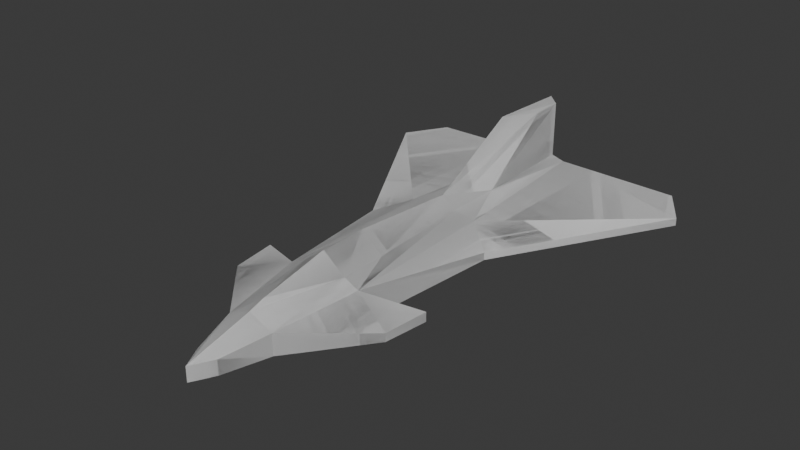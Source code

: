 # Source: fighter.blend  (saved by Blender 4.3.34; exported with 4.5.12 LTS)
import bpy
from mathutils import Matrix  # noqa: F401  (used for matrix-valued properties, if any)

bpy.ops.wm.read_factory_settings(use_empty=True)
scene = bpy.context.scene
scene.name = 'Scene'

# ---- collections
col_collection = bpy.data.collections.new('Collection'); scene.collection.children.link(col_collection)

# ---- materials (node trees are filled in below, after node groups)
mat_material = bpy.data.materials.new('Material')
mat_material.alpha_threshold = 0.0
mat_material.roughness = 0.5
mat_material.line_color = (0.0, 0.0, 0.0, 1.0)
mat_material_002 = bpy.data.materials.new('Material.002')
mat_material_002.alpha_threshold = 0.0
mat_material_002.roughness = 0.5
mat_material_002.line_color = (0.0, 0.0, 0.0, 1.0)

# ---- material node trees
mat_material.use_nodes = True; mat_material.node_tree.nodes.clear()
_N = mat_material.node_tree.nodes; _L = mat_material.node_tree.links
n0 = _N.new('ShaderNodeOutputMaterial'); n0.name = 'Material Output'; n0.location = (300, 300)
n1 = _N.new('ShaderNodeBsdfPrincipled'); n1.name = 'Principled BSDF'; n1.location = (10, 300)
n1.inputs[3].default_value = 1.45
_L.new(n1.outputs[0], n0.inputs[0])
n0.is_active_output = True
mat_material_002.use_nodes = True; mat_material_002.node_tree.nodes.clear()
_N = mat_material_002.node_tree.nodes; _L = mat_material_002.node_tree.links
n0 = _N.new('ShaderNodeOutputMaterial'); n0.name = 'Material Output'; n0.location = (300, 300)
n1 = _N.new('ShaderNodeBsdfPrincipled'); n1.name = 'Principled BSDF'; n1.location = (10, 300)
n1.inputs[3].default_value = 1.45
_L.new(n1.outputs[0], n0.inputs[0])
n0.is_active_output = True

# ---- world
world_world = bpy.data.worlds.new('World'); scene.world = world_world
world_world.use_nodes = True; world_world.node_tree.nodes.clear()
_N = world_world.node_tree.nodes; _L = world_world.node_tree.links
n0 = _N.new('ShaderNodeOutputWorld'); n0.name = 'World Output'; n0.location = (300, 300)
n1 = _N.new('ShaderNodeBackground'); n1.name = 'Background'; n1.location = (10, 300)
n1.inputs[0].default_value = (0.05088, 0.05088, 0.05088, 1.0)
_L.new(n1.outputs[0], n0.inputs[0])
n0.is_active_output = True
world_world.color = (0.05088, 0.05088, 0.05088)
world_world.sun_shadow_jitter_overblur = 0.0

# ---- meshes
me_cube = bpy.data.meshes.new('Cube')
me_cube.from_pydata([(0.2779, 3.0, 0.15), (0.2779, 3.0, -0.15), (0.3379, -3.0, 0.15), (0.3379, -3.0, -0.15), (0.0, 3.0, -0.3), (0.0, -3.0, 0.3), (0.0, -3.0, -0.3), (0.0, 3.0, 0.2), (0.5379, -1.8, 0.225), (0.5379, -1.8, -0.225), (0.0, -1.8, -0.45), (0.0, -1.8, 0.5727), (0.5079, 0.48, -0.225), (0.5079, 0.48, 0.225), (0.0, 0.48, -0.45), (0.0, 0.48, 0.45), (1.973, 3.135, 0.06), (1.973, 3.135, -0.06), (0.9326, 0.135, 0.054), (0.9326, 0.135, -0.054), (2.343, 2.555, -0.054), (2.343, 2.555, 0.054), (0.16, -3.644, 0.06575), (0.16, -3.644, -0.1442), (-8.715e-18, -3.945, 0.06575), (-8.715e-18, -3.945, -0.1442), (0.09416, 2.99, 0.2091), (0.2066, 0.48, 0.2883), (0.2278, 1.263, 0.3014), (0.0, 3.0, 1.1), (0.0, 1.78, 1.15), (0.09416, 2.99, 1.009), (0.07959, 2.553, 1.001), (1.198, -2.096, -0.05743), (1.198, -2.096, 0.05743), (1.271, -1.463, 0.06683), (1.271, -1.463, -0.06683), (0.0, -2.786, 0.3695), (0.3236, -1.8, 0.3203), (0.3236, -1.136, 0.3255), (0.0, -1.126, 0.5727)], [], [(10, 9, 3, 6), (2, 3, 33, 34), (4, 7, 26, 0, 1), (6, 3, 23, 25), (8, 38, 37, 5, 2), (13, 27, 15, 39, 38, 8), (13, 8, 18, 21), (14, 12, 9, 10), (4, 1, 12, 14), (12, 1, 17, 20), (0, 26, 28, 13), (20, 21, 18, 19), (17, 16, 21, 20), (9, 12, 20, 19), (8, 9, 19, 18), (1, 0, 16, 17), (0, 13, 21, 16), (23, 22, 24, 25), (3, 2, 22, 23), (5, 6, 25, 24), (2, 5, 24, 22), (13, 28, 15, 27), (7, 15, 30, 29), (30, 32, 31, 29), (15, 28, 32, 30), (28, 26, 31, 32), (26, 7, 29, 31), (36, 35, 34, 33), (9, 8, 35, 36), (8, 2, 34, 35), (3, 9, 36, 33), (38, 39, 40, 11), (37, 38, 11), (40, 39, 15)])
_uv = me_cube.uv_layers.new(name='UVMap')
_uv.uv.foreach_set('vector', [0.25, 0.7, 0.375, 0.7, 0.375, 0.75, 0.25, 0.75, 0.625, 0.75, 0.375, 0.75, 0.375, 0.75, 0.625, 0.75, 0.375, 0.375, 0.625, 0.375, 0.625, 0.4507, 0.625, 0.5, 0.375, 0.5, 0.25, 0.75, 0.375, 0.75, 0.375, 0.75, 0.25, 0.75, 0.625, 0.7, 0.7083, 0.7, 0.75, 0.7268, 0.75, 0.75, 0.625, 0.75, 0.625, 0.63, 0.6905, 0.63, 0.75, 0.63, 0.7083, 0.6796, 0.7083, 0.7, 0.625, 0.7, 0.625, 0.63, 0.625, 0.7, 0.625, 0.7, 0.625, 0.63, 0.25, 0.63, 0.375, 0.63, 0.375, 0.7, 0.25, 0.7, 0.25, 0.5, 0.375, 0.5, 0.375, 0.63, 0.25, 0.63, 0.375, 0.63, 0.375, 0.5, 0.375, 0.5, 0.375, 0.63, 0.625, 0.5, 0.6743, 0.5, 0.6855, 0.5896, 0.625, 0.63, 0.375, 0.63, 0.625, 0.63, 0.625, 0.7, 0.375, 0.7, 0.375, 0.5, 0.625, 0.5, 0.625, 0.63, 0.375, 0.63, 0.375, 0.7, 0.375, 0.63, 0.375, 0.63, 0.375, 0.7, 0.625, 0.7, 0.375, 0.7, 0.375, 0.7, 0.625, 0.7, 0.375, 0.5, 0.625, 0.5, 0.625, 0.5, 0.375, 0.5, 0.625, 0.5, 0.625, 0.63, 0.625, 0.63, 0.625, 0.5, 0.375, 0.75, 0.625, 0.75, 0.625, 0.875, 0.375, 0.875, 0.375, 0.75, 0.625, 0.75, 0.625, 0.75, 0.375, 0.75, 0.0, 0.0, 0.0, 0.0, 0.0, 0.0, 0.0, 0.0, 0.625, 0.75, 0.75, 0.75, 0.75, 0.75, 0.625, 0.75, 0.625, 0.63, 0.6855, 0.5896, 0.75, 0.63, 0.6905, 0.63, 0.0, 0.0, 0.0, 0.0, 0.0, 0.0, 0.0, 0.0, 0.75, 0.63, 0.6855, 0.5896, 0.6743, 0.5, 0.75, 0.5, 0.75, 0.63, 0.6855, 0.5896, 0.6855, 0.5896, 0.75, 0.63, 0.6855, 0.5896, 0.6743, 0.5, 0.6743, 0.5, 0.6855, 0.5896, 0.625, 0.4507, 0.625, 0.375, 0.625, 0.375, 0.625, 0.4507, 0.375, 0.7, 0.625, 0.7, 0.625, 0.75, 0.375, 0.75, 0.375, 0.7, 0.625, 0.7, 0.625, 0.7, 0.375, 0.7, 0.625, 0.7, 0.625, 0.75, 0.625, 0.75, 0.625, 0.7, 0.375, 0.75, 0.375, 0.7, 0.375, 0.7, 0.375, 0.75, 0.7083, 0.7, 0.7083, 0.6796, 0.75, 0.6801, 0.75, 0.7, 0.75, 0.7268, 0.7083, 0.7, 0.75, 0.7, 0.75, 0.6801, 0.7083, 0.6796, 0.75, 0.63])
me_cube.materials.append(mat_material)
me_cube.use_mirror_vertex_groups = False
me_cube.update()
me_cube_002 = bpy.data.meshes.new('Cube.002')
me_cube_002.from_pydata([(0.2779, 3.0, 0.15), (0.2779, 3.0, -0.15), (0.3379, -3.0, 0.15), (0.3379, -3.0, -0.15), (0.0, 3.0, -0.3), (0.0, -3.0, 0.3), (0.0, -3.0, -0.3), (0.0, 3.0, 0.2), (0.5379, -1.8, 0.225), (0.5379, -1.8, -0.225), (0.0, -1.8, -0.45), (0.0, -1.8, 0.5727), (0.5079, 0.48, -0.225), (0.5079, 0.48, 0.225), (0.0, 0.48, -0.45), (0.0, 0.48, 0.45), (1.973, 3.135, 0.06), (1.973, 3.135, -0.06), (0.9326, 0.135, 0.054), (0.9326, 0.135, -0.054), (2.343, 2.555, -0.054), (2.343, 2.555, 0.054), (0.16, -3.644, 0.06575), (0.16, -3.644, -0.1442), (0.0, -3.945, 0.06575), (0.0, -3.945, -0.1442), (0.09416, 2.99, 0.2091), (0.2066, 0.48, 0.2883), (0.2278, 1.263, 0.3014), (0.0, 3.0, 1.1), (0.0, 1.78, 1.15), (0.09416, 2.99, 1.009), (0.07959, 2.553, 1.001), (1.198, -2.096, -0.05743), (1.198, -2.096, 0.05743), (1.271, -1.463, 0.06683), (1.271, -1.463, -0.06683), (0.0, -2.786, 0.3695), (0.3236, -1.8, 0.3203), (0.3236, -1.136, 0.3255), (0.0, -1.126, 0.5727), (-0.2779, 3.0, 0.15), (-0.2779, 3.0, -0.15), (-0.3379, -3.0, 0.15), (-0.3379, -3.0, -0.15), (-0.5379, -1.8, 0.225), (-0.5379, -1.8, -0.225), (-0.5079, 0.48, -0.225), (-0.5079, 0.48, 0.225), (-1.973, 3.135, 0.06), (-1.973, 3.135, -0.06), (-0.9326, 0.135, 0.054), (-0.9326, 0.135, -0.054), (-2.343, 2.555, -0.054), (-2.343, 2.555, 0.054), (-0.16, -3.644, 0.06575), (-0.16, -3.644, -0.1442), (-0.09416, 2.99, 0.2091), (-0.2066, 0.48, 0.2883), (-0.2278, 1.263, 0.3014), (-0.09416, 2.99, 1.009), (-0.07959, 2.553, 1.001), (-1.198, -2.096, -0.05743), (-1.198, -2.096, 0.05743), (-1.271, -1.463, 0.06683), (-1.271, -1.463, -0.06683), (-0.3236, -1.8, 0.3203), (-0.3236, -1.136, 0.3255)], [], [(10, 9, 3, 6), (2, 3, 33, 34), (4, 7, 26, 0, 1), (6, 3, 23, 25), (8, 38, 37, 5, 2), (13, 27, 15, 39, 38, 8), (13, 8, 18, 21), (14, 12, 9, 10), (4, 1, 12, 14), (12, 1, 17, 20), (0, 26, 28, 13), (20, 21, 18, 19), (17, 16, 21, 20), (9, 12, 20, 19), (8, 9, 19, 18), (1, 0, 16, 17), (0, 13, 21, 16), (23, 22, 24, 25), (3, 2, 22, 23), (5, 6, 25, 24), (2, 5, 24, 22), (13, 28, 15, 27), (7, 15, 30, 29), (30, 32, 31, 29), (15, 28, 32, 30), (28, 26, 31, 32), (26, 7, 29, 31), (36, 35, 34, 33), (9, 8, 35, 36), (8, 2, 34, 35), (3, 9, 36, 33), (38, 39, 40, 11), (37, 38, 11), (40, 39, 15), (10, 6, 44, 46), (43, 63, 62, 44), (4, 42, 41, 57, 7), (6, 25, 56, 44), (45, 43, 5, 37, 66), (48, 45, 66, 67, 15, 58), (48, 54, 51, 45), (14, 10, 46, 47), (4, 14, 47, 42), (47, 53, 50, 42), (41, 48, 59, 57), (53, 52, 51, 54), (50, 53, 54, 49), (46, 52, 53, 47), (45, 51, 52, 46), (42, 50, 49, 41), (41, 49, 54, 48), (56, 25, 24, 55), (44, 56, 55, 43), (43, 55, 24, 5), (48, 58, 15, 59), (30, 29, 60, 61), (15, 30, 61, 59), (59, 61, 60, 57), (57, 60, 29, 7), (65, 62, 63, 64), (46, 65, 64, 45), (45, 64, 63, 43), (44, 62, 65, 46), (66, 11, 40, 67), (37, 11, 66), (40, 15, 67)])
_uv = me_cube_002.uv_layers.new(name='UVMap')
_uv.uv.foreach_set('vector', [0.25, 0.7, 0.375, 0.7, 0.375, 0.75, 0.25, 0.75, 0.625, 0.75, 0.375, 0.75, 0.375, 0.75, 0.625, 0.75, 0.375, 0.375, 0.625, 0.375, 0.625, 0.4507, 0.625, 0.5, 0.375, 0.5, 0.25, 0.75, 0.375, 0.75, 0.375, 0.75, 0.25, 0.75, 0.625, 0.7, 0.7083, 0.7, 0.75, 0.7268, 0.75, 0.75, 0.625, 0.75, 0.625, 0.63, 0.6905, 0.63, 0.75, 0.63, 0.7083, 0.6796, 0.7083, 0.7, 0.625, 0.7, 0.625, 0.63, 0.625, 0.7, 0.625, 0.7, 0.625, 0.63, 0.25, 0.63, 0.375, 0.63, 0.375, 0.7, 0.25, 0.7, 0.25, 0.5, 0.375, 0.5, 0.375, 0.63, 0.25, 0.63, 0.375, 0.63, 0.375, 0.5, 0.375, 0.5, 0.375, 0.63, 0.625, 0.5, 0.6743, 0.5, 0.6855, 0.5896, 0.625, 0.63, 0.375, 0.63, 0.625, 0.63, 0.625, 0.7, 0.375, 0.7, 0.375, 0.5, 0.625, 0.5, 0.625, 0.63, 0.375, 0.63, 0.375, 0.7, 0.375, 0.63, 0.375, 0.63, 0.375, 0.7, 0.625, 0.7, 0.375, 0.7, 0.375, 0.7, 0.625, 0.7, 0.375, 0.5, 0.625, 0.5, 0.625, 0.5, 0.375, 0.5, 0.625, 0.5, 0.625, 0.63, 0.625, 0.63, 0.625, 0.5, 0.375, 0.75, 0.625, 0.75, 0.625, 0.875, 0.375, 0.875, 0.375, 0.75, 0.625, 0.75, 0.625, 0.75, 0.375, 0.75, 0.0, 0.0, 0.0, 0.0, 0.0, 0.0, 0.0, 0.0, 0.625, 0.75, 0.75, 0.75, 0.75, 0.75, 0.625, 0.75, 0.625, 0.63, 0.6855, 0.5896, 0.75, 0.63, 0.6905, 0.63, 0.0, 0.0, 0.0, 0.0, 0.0, 0.0, 0.0, 0.0, 0.75, 0.63, 0.6855, 0.5896, 0.6743, 0.5, 0.75, 0.5, 0.75, 0.63, 0.6855, 0.5896, 0.6855, 0.5896, 0.75, 0.63, 0.6855, 0.5896, 0.6743, 0.5, 0.6743, 0.5, 0.6855, 0.5896, 0.625, 0.4507, 0.625, 0.375, 0.625, 0.375, 0.625, 0.4507, 0.375, 0.7, 0.625, 0.7, 0.625, 0.75, 0.375, 0.75, 0.375, 0.7, 0.625, 0.7, 0.625, 0.7, 0.375, 0.7, 0.625, 0.7, 0.625, 0.75, 0.625, 0.75, 0.625, 0.7, 0.375, 0.75, 0.375, 0.7, 0.375, 0.7, 0.375, 0.75, 0.7083, 0.7, 0.7083, 0.6796, 0.75, 0.6801, 0.75, 0.7, 0.75, 0.7268, 0.7083, 0.7, 0.75, 0.7, 0.75, 0.6801, 0.7083, 0.6796, 0.75, 0.63, 0.25, 0.7, 0.25, 0.75, 0.375, 0.75, 0.375, 0.7, 0.625, 0.75, 0.625, 0.75, 0.375, 0.75, 0.375, 0.75, 0.375, 0.375, 0.375, 0.5, 0.625, 0.5, 0.625, 0.4507, 0.625, 0.375, 0.25, 0.75, 0.25, 0.75, 0.375, 0.75, 0.375, 0.75, 0.625, 0.7, 0.625, 0.75, 0.75, 0.75, 0.75, 0.7268, 0.7083, 0.7, 0.625, 0.63, 0.625, 0.7, 0.7083, 0.7, 0.7083, 0.6796, 0.75, 0.63, 0.6905, 0.63, 0.625, 0.63, 0.625, 0.63, 0.625, 0.7, 0.625, 0.7, 0.25, 0.63, 0.25, 0.7, 0.375, 0.7, 0.375, 0.63, 0.25, 0.5, 0.25, 0.63, 0.375, 0.63, 0.375, 0.5, 0.375, 0.63, 0.375, 0.63, 0.375, 0.5, 0.375, 0.5, 0.625, 0.5, 0.625, 0.63, 0.6855, 0.5896, 0.6743, 0.5, 0.375, 0.63, 0.375, 0.7, 0.625, 0.7, 0.625, 0.63, 0.375, 0.5, 0.375, 0.63, 0.625, 0.63, 0.625, 0.5, 0.375, 0.7, 0.375, 0.7, 0.375, 0.63, 0.375, 0.63, 0.625, 0.7, 0.625, 0.7, 0.375, 0.7, 0.375, 0.7, 0.375, 0.5, 0.375, 0.5, 0.625, 0.5, 0.625, 0.5, 0.625, 0.5, 0.625, 0.5, 0.625, 0.63, 0.625, 0.63, 0.375, 0.75, 0.375, 0.875, 0.625, 0.875, 0.625, 0.75, 0.375, 0.75, 0.375, 0.75, 0.625, 0.75, 0.625, 0.75, 0.625, 0.75, 0.625, 0.75, 0.75, 0.75, 0.75, 0.75, 0.625, 0.63, 0.6905, 0.63, 0.75, 0.63, 0.6855, 0.5896, 0.75, 0.63, 0.75, 0.5, 0.6743, 0.5, 0.6855, 0.5896, 0.75, 0.63, 0.75, 0.63, 0.6855, 0.5896, 0.6855, 0.5896, 0.6855, 0.5896, 0.6855, 0.5896, 0.6743, 0.5, 0.6743, 0.5, 0.625, 0.4507, 0.625, 0.4507, 0.625, 0.375, 0.625, 0.375, 0.375, 0.7, 0.375, 0.75, 0.625, 0.75, 0.625, 0.7, 0.375, 0.7, 0.375, 0.7, 0.625, 0.7, 0.625, 0.7, 0.625, 0.7, 0.625, 0.7, 0.625, 0.75, 0.625, 0.75, 0.375, 0.75, 0.375, 0.75, 0.375, 0.7, 0.375, 0.7, 0.7083, 0.7, 0.75, 0.7, 0.75, 0.6801, 0.7083, 0.6796, 0.75, 0.7268, 0.75, 0.7, 0.7083, 0.7, 0.75, 0.6801, 0.75, 0.63, 0.7083, 0.6796])
me_cube_002.materials.append(mat_material_002)
me_cube_002.use_mirror_vertex_groups = False
me_cube_002.update()

# ---- objects
ob_cube = bpy.data.objects.new('Cube', me_cube)
ob_cube_001 = bpy.data.objects.new('Cube.001', me_cube_002)

# ---- transforms, parenting, visibility, modifiers, constraints
ob_cube.location = (0.0, 0.0, 0.0)
ob_cube.lock_rotations_4d = False
ob_cube.empty_display_type = 'ARROWS'
ob_cube.lineart.crease_threshold = 0.0
_m = ob_cube.modifiers.new('Mirror', 'MIRROR')
ob_cube_001.location = (0.0, 0.0, 0.0)
ob_cube_001.lock_rotations_4d = False
ob_cube_001.empty_display_type = 'ARROWS'
ob_cube_001.lineart.crease_threshold = 0.0

# ---- collection membership
col_collection.objects.link(ob_cube)
col_collection.objects.link(ob_cube_001)

# ---- scene / render settings (as saved in the file)
scene.frame_start = 1; scene.frame_end = 250; scene.frame_set(1)
scene.render.engine = 'BLENDER_EEVEE_NEXT'
bpy.context.view_layer.update()

# ---- added for rendering (the .blend has no active camera and no usable light): camera, sun
cam_auto = bpy.data.cameras.new('AutoCamera')
cam_auto.lens = 50.0
cam_auto.sensor_width = 36.0
cam_auto.clip_end = 1000.0
ob_auto_camera = bpy.data.objects.new('AutoCamera', cam_auto)
scene.collection.objects.link(ob_auto_camera)
ob_auto_camera.location = (7.99354, -9.99749, 6.74483)
ob_auto_camera.rotation_euler = (1.09748, -7.21219e-08, 0.694738)
scene.camera = ob_auto_camera
light_auto_sun = bpy.data.lights.new('AutoSun', 'SUN')
light_auto_sun.energy = 3.0
light_auto_sun.angle = 0.0523599
ob_auto_sun = bpy.data.objects.new('AutoSun', light_auto_sun)
scene.collection.objects.link(ob_auto_sun)
ob_auto_sun.rotation_euler = (0.872665, 0.174533, 0.523599)
bpy.context.view_layer.update()
